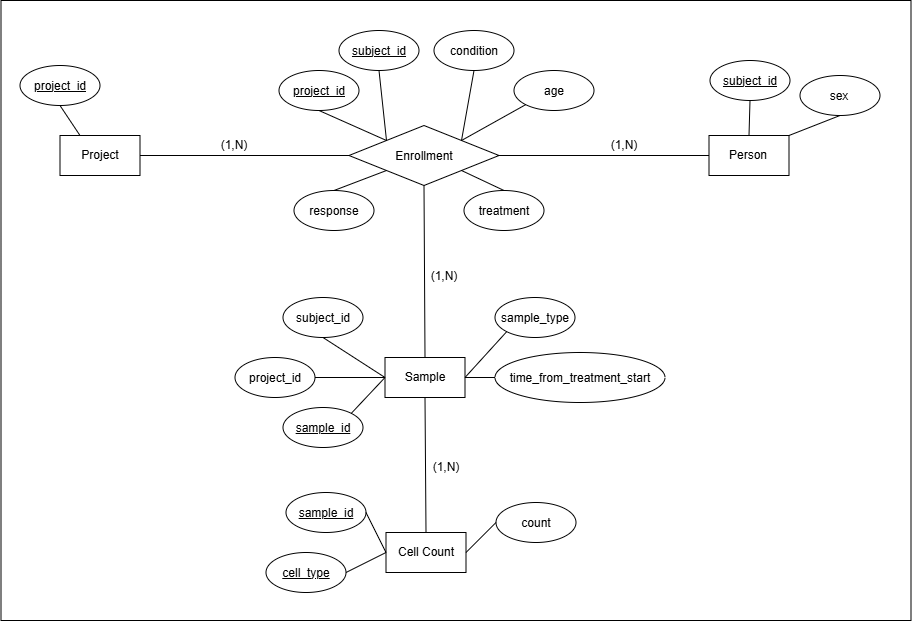

The diagram above was exported from draw.io. Its source (the exported page's mxGraphModel, read from the mxfile embedded in the PNG):
<mxGraphModel dx="2435" dy="2035" grid="1" gridSize="10" guides="1" tooltips="1" connect="1" arrows="1" fold="1" page="1" pageScale="1" pageWidth="850" pageHeight="1100" math="0" shadow="0">
  <root>
    <mxCell id="0" />
    <mxCell id="1" parent="0" />
    <mxCell id="XTyvtCiXmPAtp8pTCxC3-55" parent="1" style="rounded=0;whiteSpace=wrap;html=1;" value="" vertex="1">
      <mxGeometry height="620" width="910" x="-10" y="-20" as="geometry" />
    </mxCell>
    <mxCell id="XTyvtCiXmPAtp8pTCxC3-4" connectable="0" parent="1" style="group" value="" vertex="1">
      <mxGeometry height="110" width="120" x="9" y="45" as="geometry" />
    </mxCell>
    <mxCell id="Csq17_4hKAntYbSyswTW-1" parent="XTyvtCiXmPAtp8pTCxC3-4" style="rounded=0;whiteSpace=wrap;html=1;" value="Project" vertex="1">
      <mxGeometry height="40" width="80" x="40" y="70" as="geometry" />
    </mxCell>
    <mxCell id="Csq17_4hKAntYbSyswTW-6" parent="XTyvtCiXmPAtp8pTCxC3-4" style="ellipse;whiteSpace=wrap;html=1;shapeInside=1;" value="&lt;u&gt;project_id&lt;/u&gt;" vertex="1">
      <mxGeometry height="40" width="80" as="geometry" />
    </mxCell>
    <mxCell id="XTyvtCiXmPAtp8pTCxC3-2" edge="1" parent="XTyvtCiXmPAtp8pTCxC3-4" source="Csq17_4hKAntYbSyswTW-6" style="endArrow=none;html=1;rounded=0;exitX=0.5;exitY=1;exitDx=0;exitDy=0;entryX=0.25;entryY=0;entryDx=0;entryDy=0;" target="Csq17_4hKAntYbSyswTW-1" value="">
      <mxGeometry height="50" relative="1" width="50" as="geometry">
        <mxPoint x="250" y="170" as="sourcePoint" />
        <mxPoint x="300" y="120" as="targetPoint" />
      </mxGeometry>
    </mxCell>
    <mxCell id="XTyvtCiXmPAtp8pTCxC3-13" connectable="0" parent="1" style="group" value="" vertex="1">
      <mxGeometry height="115" width="170" x="699" y="40" as="geometry" />
    </mxCell>
    <mxCell id="Csq17_4hKAntYbSyswTW-2" parent="XTyvtCiXmPAtp8pTCxC3-13" style="rounded=0;whiteSpace=wrap;html=1;" value="Person" vertex="1">
      <mxGeometry height="40" width="80" x="-1" y="75" as="geometry" />
    </mxCell>
    <mxCell id="XTyvtCiXmPAtp8pTCxC3-3" parent="XTyvtCiXmPAtp8pTCxC3-13" style="ellipse;whiteSpace=wrap;html=1;shapeInside=1;" value="&lt;u&gt;subject_id&lt;/u&gt;" vertex="1">
      <mxGeometry height="40" width="80" as="geometry" />
    </mxCell>
    <mxCell id="XTyvtCiXmPAtp8pTCxC3-5" parent="XTyvtCiXmPAtp8pTCxC3-13" style="ellipse;whiteSpace=wrap;html=1;shapeInside=1;" value="sex&lt;div&gt;&lt;br/&gt;&lt;/div&gt;" vertex="1">
      <mxGeometry height="40" width="80" x="90" y="15" as="geometry" />
    </mxCell>
    <mxCell id="XTyvtCiXmPAtp8pTCxC3-6" edge="1" parent="XTyvtCiXmPAtp8pTCxC3-13" source="Csq17_4hKAntYbSyswTW-2" style="endArrow=none;html=1;rounded=0;entryX=0.5;entryY=1;entryDx=0;entryDy=0;exitX=0.5;exitY=0;exitDx=0;exitDy=0;" target="XTyvtCiXmPAtp8pTCxC3-3" value="">
      <mxGeometry height="50" relative="1" width="50" as="geometry">
        <mxPoint x="-150" y="135" as="sourcePoint" />
        <mxPoint x="-100" y="85" as="targetPoint" />
      </mxGeometry>
    </mxCell>
    <mxCell id="XTyvtCiXmPAtp8pTCxC3-7" edge="1" parent="XTyvtCiXmPAtp8pTCxC3-13" source="Csq17_4hKAntYbSyswTW-2" style="endArrow=none;html=1;rounded=0;entryX=0.5;entryY=1;entryDx=0;entryDy=0;exitX=1;exitY=0;exitDx=0;exitDy=0;" target="XTyvtCiXmPAtp8pTCxC3-5" value="">
      <mxGeometry height="50" relative="1" width="50" as="geometry">
        <mxPoint x="70" y="90" as="sourcePoint" />
        <mxPoint x="70" y="55" as="targetPoint" />
      </mxGeometry>
    </mxCell>
    <mxCell id="XTyvtCiXmPAtp8pTCxC3-23" connectable="0" parent="1" style="group" value="" vertex="1">
      <mxGeometry height="200" width="315" x="268" y="10" as="geometry" />
    </mxCell>
    <mxCell id="Csq17_4hKAntYbSyswTW-3" parent="XTyvtCiXmPAtp8pTCxC3-23" style="rhombus;whiteSpace=wrap;html=1;shapeInside=1;" value="Enrollment&lt;div&gt;&lt;br/&gt;&lt;/div&gt;" vertex="1">
      <mxGeometry height="60" width="150" x="70" y="95" as="geometry" />
    </mxCell>
    <mxCell id="XTyvtCiXmPAtp8pTCxC3-9" parent="XTyvtCiXmPAtp8pTCxC3-23" style="ellipse;whiteSpace=wrap;html=1;shapeInside=1;" value="&lt;u&gt;subject_id&lt;/u&gt;" vertex="1">
      <mxGeometry height="40" width="80" x="60" as="geometry" />
    </mxCell>
    <mxCell id="XTyvtCiXmPAtp8pTCxC3-10" parent="XTyvtCiXmPAtp8pTCxC3-23" style="ellipse;whiteSpace=wrap;html=1;shapeInside=1;" value="&lt;u&gt;project_id&lt;/u&gt;" vertex="1">
      <mxGeometry height="40" width="80" y="40" as="geometry" />
    </mxCell>
    <mxCell id="XTyvtCiXmPAtp8pTCxC3-11" parent="XTyvtCiXmPAtp8pTCxC3-23" style="ellipse;whiteSpace=wrap;html=1;shapeInside=1;" value="condition" vertex="1">
      <mxGeometry height="40" width="80" x="155" as="geometry" />
    </mxCell>
    <mxCell id="XTyvtCiXmPAtp8pTCxC3-12" parent="XTyvtCiXmPAtp8pTCxC3-23" style="ellipse;whiteSpace=wrap;html=1;shapeInside=1;" value="age&lt;div&gt;&lt;br/&gt;&lt;/div&gt;" vertex="1">
      <mxGeometry height="40" width="80" x="235" y="40" as="geometry" />
    </mxCell>
    <mxCell id="XTyvtCiXmPAtp8pTCxC3-14" parent="XTyvtCiXmPAtp8pTCxC3-23" style="ellipse;whiteSpace=wrap;html=1;shapeInside=1;" value="&lt;div&gt;treatment&lt;/div&gt;" vertex="1">
      <mxGeometry height="40" width="80" x="185" y="160" as="geometry" />
    </mxCell>
    <mxCell id="XTyvtCiXmPAtp8pTCxC3-15" parent="XTyvtCiXmPAtp8pTCxC3-23" style="ellipse;whiteSpace=wrap;html=1;shapeInside=1;" value="&lt;div&gt;response&lt;/div&gt;" vertex="1">
      <mxGeometry height="40" width="80" x="15" y="160" as="geometry" />
    </mxCell>
    <mxCell id="XTyvtCiXmPAtp8pTCxC3-16" edge="1" parent="XTyvtCiXmPAtp8pTCxC3-23" source="XTyvtCiXmPAtp8pTCxC3-15" style="endArrow=none;html=1;rounded=0;exitX=0.5;exitY=0;exitDx=0;exitDy=0;entryX=0;entryY=1;entryDx=0;entryDy=0;" target="Csq17_4hKAntYbSyswTW-3" value="">
      <mxGeometry height="50" relative="1" width="50" as="geometry">
        <mxPoint x="115" y="180" as="sourcePoint" />
        <mxPoint x="165" y="130" as="targetPoint" />
      </mxGeometry>
    </mxCell>
    <mxCell id="XTyvtCiXmPAtp8pTCxC3-18" edge="1" parent="XTyvtCiXmPAtp8pTCxC3-23" source="XTyvtCiXmPAtp8pTCxC3-14" style="endArrow=none;html=1;rounded=0;exitX=0.5;exitY=0;exitDx=0;exitDy=0;entryX=1;entryY=1;entryDx=0;entryDy=0;" target="Csq17_4hKAntYbSyswTW-3" value="">
      <mxGeometry height="50" relative="1" width="50" as="geometry">
        <mxPoint x="75" y="170" as="sourcePoint" />
        <mxPoint x="128" y="150" as="targetPoint" />
      </mxGeometry>
    </mxCell>
    <mxCell id="XTyvtCiXmPAtp8pTCxC3-19" edge="1" parent="XTyvtCiXmPAtp8pTCxC3-23" source="XTyvtCiXmPAtp8pTCxC3-10" style="endArrow=none;html=1;rounded=0;exitX=0.5;exitY=1;exitDx=0;exitDy=0;entryX=0;entryY=0;entryDx=0;entryDy=0;" target="Csq17_4hKAntYbSyswTW-3" value="">
      <mxGeometry height="50" relative="1" width="50" as="geometry">
        <mxPoint x="105" y="100" as="sourcePoint" />
        <mxPoint x="158" y="80" as="targetPoint" />
      </mxGeometry>
    </mxCell>
    <mxCell id="XTyvtCiXmPAtp8pTCxC3-20" edge="1" parent="XTyvtCiXmPAtp8pTCxC3-23" source="XTyvtCiXmPAtp8pTCxC3-9" style="endArrow=none;html=1;rounded=0;exitX=0.5;exitY=1;exitDx=0;exitDy=0;entryX=0;entryY=0;entryDx=0;entryDy=0;" target="Csq17_4hKAntYbSyswTW-3" value="">
      <mxGeometry height="50" relative="1" width="50" as="geometry">
        <mxPoint x="115" y="70" as="sourcePoint" />
        <mxPoint x="168" y="50" as="targetPoint" />
      </mxGeometry>
    </mxCell>
    <mxCell id="XTyvtCiXmPAtp8pTCxC3-21" edge="1" parent="XTyvtCiXmPAtp8pTCxC3-23" source="XTyvtCiXmPAtp8pTCxC3-11" style="endArrow=none;html=1;rounded=0;exitX=0.5;exitY=1;exitDx=0;exitDy=0;entryX=1;entryY=0;entryDx=0;entryDy=0;" target="Csq17_4hKAntYbSyswTW-3" value="">
      <mxGeometry height="50" relative="1" width="50" as="geometry">
        <mxPoint x="185" y="50" as="sourcePoint" />
        <mxPoint x="238" y="30" as="targetPoint" />
      </mxGeometry>
    </mxCell>
    <mxCell id="XTyvtCiXmPAtp8pTCxC3-22" edge="1" parent="XTyvtCiXmPAtp8pTCxC3-23" source="Csq17_4hKAntYbSyswTW-3" style="endArrow=none;html=1;rounded=0;exitX=1;exitY=0;exitDx=0;exitDy=0;entryX=0;entryY=1;entryDx=0;entryDy=0;" target="XTyvtCiXmPAtp8pTCxC3-12" value="">
      <mxGeometry height="50" relative="1" width="50" as="geometry">
        <mxPoint x="205" y="120" as="sourcePoint" />
        <mxPoint x="258" y="100" as="targetPoint" />
      </mxGeometry>
    </mxCell>
    <mxCell id="XTyvtCiXmPAtp8pTCxC3-35" connectable="0" parent="1" style="group" value="" vertex="1">
      <mxGeometry height="150" width="430" x="224" y="277" as="geometry" />
    </mxCell>
    <mxCell id="Csq17_4hKAntYbSyswTW-4" parent="XTyvtCiXmPAtp8pTCxC3-35" style="rounded=0;whiteSpace=wrap;html=1;" value="Sample" vertex="1">
      <mxGeometry height="40" width="80" x="150" y="60" as="geometry" />
    </mxCell>
    <mxCell id="XTyvtCiXmPAtp8pTCxC3-24" parent="XTyvtCiXmPAtp8pTCxC3-35" style="ellipse;whiteSpace=wrap;html=1;shapeInside=1;" value="&lt;u&gt;sample_id&lt;/u&gt;&lt;u&gt;&lt;br&gt;&lt;/u&gt;" vertex="1">
      <mxGeometry height="40" width="80" x="48" y="110" as="geometry" />
    </mxCell>
    <mxCell id="XTyvtCiXmPAtp8pTCxC3-25" parent="XTyvtCiXmPAtp8pTCxC3-35" style="ellipse;whiteSpace=wrap;html=1;shapeInside=1;" value="project_id" vertex="1">
      <mxGeometry height="40" width="80" y="60" as="geometry" />
    </mxCell>
    <mxCell id="XTyvtCiXmPAtp8pTCxC3-26" parent="XTyvtCiXmPAtp8pTCxC3-35" style="ellipse;whiteSpace=wrap;html=1;shapeInside=1;" value="subject_id" vertex="1">
      <mxGeometry height="40" width="80" x="48" as="geometry" />
    </mxCell>
    <mxCell id="XTyvtCiXmPAtp8pTCxC3-27" edge="1" parent="XTyvtCiXmPAtp8pTCxC3-35" source="XTyvtCiXmPAtp8pTCxC3-24" style="endArrow=none;html=1;rounded=0;exitX=1;exitY=0;exitDx=0;exitDy=0;entryX=0;entryY=0.5;entryDx=0;entryDy=0;" target="Csq17_4hKAntYbSyswTW-4" value="">
      <mxGeometry height="50" relative="1" width="50" as="geometry">
        <mxPoint x="120" y="60" as="sourcePoint" />
        <mxPoint x="170" y="10" as="targetPoint" />
      </mxGeometry>
    </mxCell>
    <mxCell id="XTyvtCiXmPAtp8pTCxC3-28" edge="1" parent="XTyvtCiXmPAtp8pTCxC3-35" source="XTyvtCiXmPAtp8pTCxC3-25" style="endArrow=none;html=1;rounded=0;exitX=1;exitY=0.5;exitDx=0;exitDy=0;entryX=0;entryY=0.5;entryDx=0;entryDy=0;" target="Csq17_4hKAntYbSyswTW-4" value="">
      <mxGeometry height="50" relative="1" width="50" as="geometry">
        <mxPoint x="140" y="106" as="sourcePoint" />
        <mxPoint x="169" y="70" as="targetPoint" />
      </mxGeometry>
    </mxCell>
    <mxCell id="XTyvtCiXmPAtp8pTCxC3-29" edge="1" parent="XTyvtCiXmPAtp8pTCxC3-35" source="XTyvtCiXmPAtp8pTCxC3-26" style="endArrow=none;html=1;rounded=0;exitX=0.5;exitY=1;exitDx=0;exitDy=0;entryX=0;entryY=0.5;entryDx=0;entryDy=0;" target="Csq17_4hKAntYbSyswTW-4" value="">
      <mxGeometry height="50" relative="1" width="50" as="geometry">
        <mxPoint x="140" y="80" as="sourcePoint" />
        <mxPoint x="205" y="80" as="targetPoint" />
      </mxGeometry>
    </mxCell>
    <mxCell id="XTyvtCiXmPAtp8pTCxC3-31" parent="XTyvtCiXmPAtp8pTCxC3-35" style="ellipse;whiteSpace=wrap;html=1;shapeInside=1;" value="sample_type" vertex="1">
      <mxGeometry height="40" width="80" x="260" as="geometry" />
    </mxCell>
    <mxCell id="XTyvtCiXmPAtp8pTCxC3-32" parent="XTyvtCiXmPAtp8pTCxC3-35" style="ellipse;whiteSpace=wrap;html=1;shapeInside=1;" value="time_from_treatment_start" vertex="1">
      <mxGeometry height="50" width="170" x="260" y="55" as="geometry" />
    </mxCell>
    <mxCell id="XTyvtCiXmPAtp8pTCxC3-33" edge="1" parent="XTyvtCiXmPAtp8pTCxC3-35" source="Csq17_4hKAntYbSyswTW-4" style="endArrow=none;html=1;rounded=0;entryX=0;entryY=1;entryDx=0;entryDy=0;exitX=1;exitY=0.5;exitDx=0;exitDy=0;" target="XTyvtCiXmPAtp8pTCxC3-31" value="">
      <mxGeometry height="50" relative="1" width="50" as="geometry">
        <mxPoint x="210" y="90" as="sourcePoint" />
        <mxPoint x="260" y="40" as="targetPoint" />
      </mxGeometry>
    </mxCell>
    <mxCell id="XTyvtCiXmPAtp8pTCxC3-34" edge="1" parent="XTyvtCiXmPAtp8pTCxC3-35" source="Csq17_4hKAntYbSyswTW-4" style="endArrow=none;html=1;rounded=0;entryX=0;entryY=0.5;entryDx=0;entryDy=0;exitX=1;exitY=0.5;exitDx=0;exitDy=0;" target="XTyvtCiXmPAtp8pTCxC3-32" value="">
      <mxGeometry height="50" relative="1" width="50" as="geometry">
        <mxPoint x="250" y="116" as="sourcePoint" />
        <mxPoint x="297" y="70" as="targetPoint" />
      </mxGeometry>
    </mxCell>
    <mxCell id="XTyvtCiXmPAtp8pTCxC3-43" connectable="0" parent="1" style="group" value="" vertex="1">
      <mxGeometry height="100" width="310" x="255" y="472" as="geometry" />
    </mxCell>
    <mxCell id="Csq17_4hKAntYbSyswTW-5" parent="XTyvtCiXmPAtp8pTCxC3-43" style="rounded=0;whiteSpace=wrap;html=1;" value="Cell Count" vertex="1">
      <mxGeometry height="40" width="80" x="120" y="40" as="geometry" />
    </mxCell>
    <mxCell id="XTyvtCiXmPAtp8pTCxC3-36" parent="XTyvtCiXmPAtp8pTCxC3-43" style="ellipse;whiteSpace=wrap;html=1;shapeInside=1;" value="&lt;u&gt;sample_id&lt;/u&gt;&lt;u&gt;&lt;br&gt;&lt;/u&gt;" vertex="1">
      <mxGeometry height="40" width="80" x="20" as="geometry" />
    </mxCell>
    <mxCell id="XTyvtCiXmPAtp8pTCxC3-37" parent="XTyvtCiXmPAtp8pTCxC3-43" style="ellipse;whiteSpace=wrap;html=1;shapeInside=1;" value="&lt;u&gt;cell_type&lt;/u&gt;" vertex="1">
      <mxGeometry height="40" width="80" y="60" as="geometry" />
    </mxCell>
    <mxCell id="XTyvtCiXmPAtp8pTCxC3-38" parent="XTyvtCiXmPAtp8pTCxC3-43" style="ellipse;whiteSpace=wrap;html=1;shapeInside=1;" value="count" vertex="1">
      <mxGeometry height="40" width="80" x="230" y="10" as="geometry" />
    </mxCell>
    <mxCell id="XTyvtCiXmPAtp8pTCxC3-39" edge="1" parent="XTyvtCiXmPAtp8pTCxC3-43" source="Csq17_4hKAntYbSyswTW-5" style="endArrow=none;html=1;rounded=0;entryX=0;entryY=0.5;entryDx=0;entryDy=0;exitX=1;exitY=0.5;exitDx=0;exitDy=0;" target="XTyvtCiXmPAtp8pTCxC3-38" value="">
      <mxGeometry height="50" relative="1" width="50" as="geometry">
        <mxPoint x="190" y="60" as="sourcePoint" />
        <mxPoint x="240" y="10" as="targetPoint" />
      </mxGeometry>
    </mxCell>
    <mxCell id="XTyvtCiXmPAtp8pTCxC3-41" edge="1" parent="XTyvtCiXmPAtp8pTCxC3-43" source="XTyvtCiXmPAtp8pTCxC3-36" style="endArrow=none;html=1;rounded=0;entryX=0;entryY=0.5;entryDx=0;entryDy=0;exitX=1;exitY=0.5;exitDx=0;exitDy=0;" target="Csq17_4hKAntYbSyswTW-5" value="">
      <mxGeometry height="50" relative="1" width="50" as="geometry">
        <mxPoint x="210" y="70" as="sourcePoint" />
        <mxPoint x="240" y="40" as="targetPoint" />
      </mxGeometry>
    </mxCell>
    <mxCell id="XTyvtCiXmPAtp8pTCxC3-42" edge="1" parent="XTyvtCiXmPAtp8pTCxC3-43" source="XTyvtCiXmPAtp8pTCxC3-37" style="endArrow=none;html=1;rounded=0;entryX=0;entryY=0.5;entryDx=0;entryDy=0;exitX=1;exitY=0.5;exitDx=0;exitDy=0;" target="Csq17_4hKAntYbSyswTW-5" value="">
      <mxGeometry height="50" relative="1" width="50" as="geometry">
        <mxPoint x="90" y="60" as="sourcePoint" />
        <mxPoint x="110" y="100" as="targetPoint" />
      </mxGeometry>
    </mxCell>
    <mxCell id="XTyvtCiXmPAtp8pTCxC3-46" edge="1" parent="1" source="Csq17_4hKAntYbSyswTW-1" style="endArrow=none;html=1;rounded=0;exitX=1;exitY=0.5;exitDx=0;exitDy=0;entryX=0;entryY=0.5;entryDx=0;entryDy=0;" target="Csq17_4hKAntYbSyswTW-3" value="">
      <mxGeometry height="50" relative="1" width="50" as="geometry">
        <mxPoint x="230" y="220" as="sourcePoint" />
        <mxPoint x="280" y="170" as="targetPoint" />
      </mxGeometry>
    </mxCell>
    <mxCell id="XTyvtCiXmPAtp8pTCxC3-47" edge="1" parent="1" source="Csq17_4hKAntYbSyswTW-3" style="endArrow=none;html=1;rounded=0;entryX=0;entryY=0.5;entryDx=0;entryDy=0;exitX=0.989;exitY=0.5;exitDx=0;exitDy=0;exitPerimeter=0;" target="Csq17_4hKAntYbSyswTW-2" value="">
      <mxGeometry height="50" relative="1" width="50" as="geometry">
        <mxPoint x="490" y="140" as="sourcePoint" />
        <mxPoint x="736" y="134.76" as="targetPoint" />
      </mxGeometry>
    </mxCell>
    <mxCell id="XTyvtCiXmPAtp8pTCxC3-48" edge="1" parent="1" source="Csq17_4hKAntYbSyswTW-3" style="endArrow=none;html=1;rounded=0;exitX=0.5;exitY=1;exitDx=0;exitDy=0;entryX=0.5;entryY=0;entryDx=0;entryDy=0;" target="Csq17_4hKAntYbSyswTW-4" value="">
      <mxGeometry height="50" relative="1" width="50" as="geometry">
        <mxPoint x="510" y="300" as="sourcePoint" />
        <mxPoint x="758" y="300" as="targetPoint" />
      </mxGeometry>
    </mxCell>
    <mxCell id="XTyvtCiXmPAtp8pTCxC3-49" edge="1" parent="1" source="Csq17_4hKAntYbSyswTW-4" style="endArrow=none;html=1;rounded=0;exitX=0.5;exitY=1;exitDx=0;exitDy=0;entryX=0.5;entryY=0;entryDx=0;entryDy=0;" target="Csq17_4hKAntYbSyswTW-5" value="">
      <mxGeometry height="50" relative="1" width="50" as="geometry">
        <mxPoint x="680" y="580" as="sourcePoint" />
        <mxPoint x="928" y="580" as="targetPoint" />
      </mxGeometry>
    </mxCell>
    <mxCell id="XTyvtCiXmPAtp8pTCxC3-50" parent="1" style="text;html=1;whiteSpace=wrap;strokeColor=none;fillColor=none;align=center;verticalAlign=middle;rounded=0;" value="(1,N)" vertex="1">
      <mxGeometry height="30" width="60" x="193" y="110" as="geometry" />
    </mxCell>
    <mxCell id="XTyvtCiXmPAtp8pTCxC3-51" parent="1" style="text;html=1;whiteSpace=wrap;strokeColor=none;fillColor=none;align=center;verticalAlign=middle;rounded=0;" value="(1,N)" vertex="1">
      <mxGeometry height="30" width="60" x="403" y="241" as="geometry" />
    </mxCell>
    <mxCell id="XTyvtCiXmPAtp8pTCxC3-52" parent="1" style="text;html=1;whiteSpace=wrap;strokeColor=none;fillColor=none;align=center;verticalAlign=middle;rounded=0;" value="(1,N)" vertex="1">
      <mxGeometry height="30" width="60" x="405" y="432" as="geometry" />
    </mxCell>
    <mxCell id="XTyvtCiXmPAtp8pTCxC3-53" parent="1" style="text;html=1;whiteSpace=wrap;strokeColor=none;fillColor=none;align=center;verticalAlign=middle;rounded=0;" value="(1,N)" vertex="1">
      <mxGeometry height="30" width="60" x="583" y="110" as="geometry" />
    </mxCell>
  </root>
</mxGraphModel>